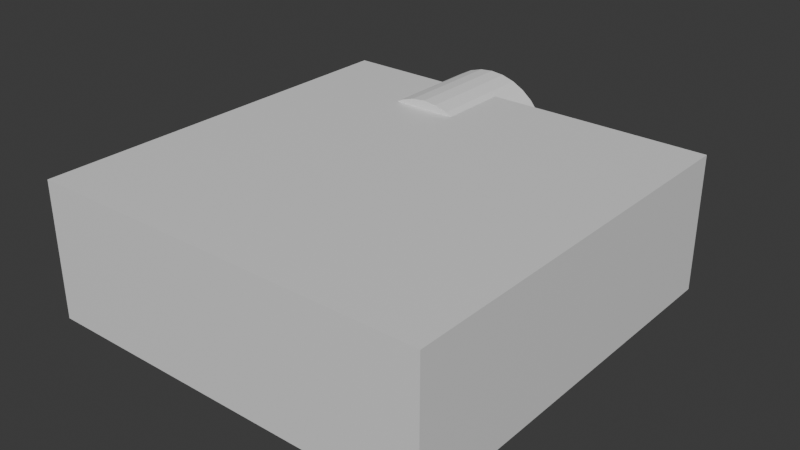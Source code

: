 # Source: video-proj.blend  (saved by Blender 4.0.36; exported with 4.5.12 LTS)
import bpy
from mathutils import Matrix  # noqa: F401  (used for matrix-valued properties, if any)

bpy.ops.wm.read_factory_settings(use_empty=True)
scene = bpy.context.scene
scene.name = 'Scene'

# ---- collections
col_collection = bpy.data.collections.new('Collection'); scene.collection.children.link(col_collection)

# ---- materials (node trees are filled in below, after node groups)
mat_material = bpy.data.materials.new('Material')
mat_material.alpha_threshold = 0.0
mat_material.use_transparent_shadow = False
mat_material.roughness = 0.5
mat_material.line_color = (0.0, 0.0, 0.0, 1.0)

# ---- material node trees
mat_material.use_nodes = True; mat_material.node_tree.nodes.clear()
_N = mat_material.node_tree.nodes; _L = mat_material.node_tree.links
n0 = _N.new('ShaderNodeOutputMaterial'); n0.name = 'Material Output'; n0.location = (300, 300)
n1 = _N.new('ShaderNodeBsdfPrincipled'); n1.name = 'Principled BSDF'; n1.location = (10, 300)
n1.inputs[3].default_value = 1.45
_L.new(n1.outputs[0], n0.inputs[0])
n0.is_active_output = True

# ---- world
world_world = bpy.data.worlds.new('World'); scene.world = world_world
world_world.use_nodes = True; world_world.node_tree.nodes.clear()
_N = world_world.node_tree.nodes; _L = world_world.node_tree.links
n0 = _N.new('ShaderNodeOutputWorld'); n0.name = 'World Output'; n0.location = (300, 300)
n1 = _N.new('ShaderNodeBackground'); n1.name = 'Background'; n1.location = (10, 300)
n1.inputs[0].default_value = (0.05088, 0.05088, 0.05088, 1.0)
_L.new(n1.outputs[0], n0.inputs[0])
n0.is_active_output = True
world_world.color = (0.05088, 0.05088, 0.05088)
world_world.use_sun_shadow = False
world_world.sun_shadow_jitter_overblur = 0.0

# ---- meshes
me_cube = bpy.data.meshes.new('Cube')
me_cube.from_pydata([(1.0, 1.0, 0.34), (1.0, 1.0, -0.34), (1.0, -1.0, 0.34), (1.0, -1.0, -0.34), (-1.0, 1.0, 0.34), (-1.0, 1.0, -0.34), (-1.0, -1.0, 0.34), (-1.0, -1.0, -0.34)], [], [(0, 4, 6, 2), (3, 2, 6, 7), (7, 6, 4, 5), (5, 1, 3, 7), (1, 0, 2, 3), (5, 4, 0, 1)])
_uv = me_cube.uv_layers.new(name='UVMap')
_uv.uv.foreach_set('vector', [0.625, 0.5, 0.875, 0.5, 0.875, 0.75, 0.625, 0.75, 0.375, 0.75, 0.625, 0.75, 0.625, 1.0, 0.375, 1.0, 0.375, 0.0, 0.625, 0.0, 0.625, 0.25, 0.375, 0.25, 0.125, 0.5, 0.375, 0.5, 0.375, 0.75, 0.125, 0.75, 0.375, 0.5, 0.625, 0.5, 0.625, 0.75, 0.375, 0.75, 0.375, 0.25, 0.625, 0.25, 0.625, 0.5, 0.375, 0.5])
me_cube.materials.append(mat_material)
me_cube.use_mirror_vertex_groups = False
me_cube.update()
me_cylinder = bpy.data.meshes.new('Cylinder')
me_cylinder.from_pydata([(0.0, 0.35, -0.28), (0.0, 0.35, 0.28), (0.06828, 0.3433, -0.28), (0.06828, 0.3433, 0.28), (0.1339, 0.3234, -0.28), (0.1339, 0.3234, 0.28), (0.1944, 0.291, -0.28), (0.1944, 0.291, 0.28), (0.2475, 0.2475, -0.28), (0.2475, 0.2475, 0.28), (0.291, 0.1944, -0.28), (0.291, 0.1944, 0.28), (0.3234, 0.1339, -0.28), (0.3234, 0.1339, 0.28), (0.3433, 0.06828, -0.28), (0.3433, 0.06828, 0.28), (0.35, 0.0, -0.28), (0.35, 0.0, 0.28), (0.3433, -0.06828, -0.28), (0.3433, -0.06828, 0.28), (0.3234, -0.1339, -0.28), (0.3234, -0.1339, 0.28), (0.291, -0.1944, -0.28), (0.291, -0.1944, 0.28), (0.2475, -0.2475, -0.28), (0.2475, -0.2475, 0.28), (0.1944, -0.291, -0.28), (0.1944, -0.291, 0.28), (0.1339, -0.3234, -0.28), (0.1339, -0.3234, 0.28), (0.06828, -0.3433, -0.28), (0.06828, -0.3433, 0.28), (0.0, -0.35, -0.28), (0.0, -0.35, 0.28), (-0.06828, -0.3433, -0.28), (-0.06828, -0.3433, 0.28), (-0.1339, -0.3234, -0.28), (-0.1339, -0.3234, 0.28), (-0.1944, -0.291, -0.28), (-0.1944, -0.291, 0.28), (-0.2475, -0.2475, -0.28), (-0.2475, -0.2475, 0.28), (-0.291, -0.1944, -0.28), (-0.291, -0.1944, 0.28), (-0.3234, -0.1339, -0.28), (-0.3234, -0.1339, 0.28), (-0.3433, -0.06828, -0.28), (-0.3433, -0.06828, 0.28), (-0.35, 0.0, -0.28), (-0.35, 0.0, 0.28), (-0.3433, 0.06828, -0.28), (-0.3433, 0.06828, 0.28), (-0.3234, 0.1339, -0.28), (-0.3234, 0.1339, 0.28), (-0.291, 0.1944, -0.28), (-0.291, 0.1944, 0.28), (-0.2475, 0.2475, -0.28), (-0.2475, 0.2475, 0.28), (-0.1944, 0.291, -0.28), (-0.1944, 0.291, 0.28), (-0.1339, 0.3234, -0.28), (-0.1339, 0.3234, 0.28), (-0.06828, 0.3433, -0.28), (-0.06828, 0.3433, 0.28)], [], [(0, 1, 3, 2), (2, 3, 5, 4), (4, 5, 7, 6), (6, 7, 9, 8), (8, 9, 11, 10), (10, 11, 13, 12), (12, 13, 15, 14), (14, 15, 17, 16), (16, 17, 19, 18), (18, 19, 21, 20), (20, 21, 23, 22), (22, 23, 25, 24), (24, 25, 27, 26), (26, 27, 29, 28), (28, 29, 31, 30), (30, 31, 33, 32), (32, 33, 35, 34), (34, 35, 37, 36), (36, 37, 39, 38), (38, 39, 41, 40), (40, 41, 43, 42), (42, 43, 45, 44), (44, 45, 47, 46), (46, 47, 49, 48), (48, 49, 51, 50), (50, 51, 53, 52), (52, 53, 55, 54), (54, 55, 57, 56), (56, 57, 59, 58), (58, 59, 61, 60), (3, 1, 63, 61, 59, 57, 55, 53, 51, 49, 47, 45, 43, 41, 39, 37, 35, 33, 31, 29, 27, 25, 23, 21, 19, 17, 15, 13, 11, 9, 7, 5), (60, 61, 63, 62), (62, 63, 1, 0), (0, 2, 4, 6, 8, 10, 12, 14, 16, 18, 20, 22, 24, 26, 28, 30, 32, 34, 36, 38, 40, 42, 44, 46, 48, 50, 52, 54, 56, 58, 60, 62)])
_uv = me_cylinder.uv_layers.new(name='UVMap')
_uv.uv.foreach_set('vector', [1.0, 0.5, 1.0, 1.0, 0.9688, 1.0, 0.9688, 0.5, 0.9688, 0.5, 0.9688, 1.0, 0.9375, 1.0, 0.9375, 0.5, 0.9375, 0.5, 0.9375, 1.0, 0.9062, 1.0, 0.9062, 0.5, 0.9062, 0.5, 0.9062, 1.0, 0.875, 1.0, 0.875, 0.5, 0.875, 0.5, 0.875, 1.0, 0.8438, 1.0, 0.8438, 0.5, 0.8438, 0.5, 0.8438, 1.0, 0.8125, 1.0, 0.8125, 0.5, 0.8125, 0.5, 0.8125, 1.0, 0.7812, 1.0, 0.7812, 0.5, 0.7812, 0.5, 0.7812, 1.0, 0.75, 1.0, 0.75, 0.5, 0.75, 0.5, 0.75, 1.0, 0.7188, 1.0, 0.7188, 0.5, 0.7188, 0.5, 0.7188, 1.0, 0.6875, 1.0, 0.6875, 0.5, 0.6875, 0.5, 0.6875, 1.0, 0.6562, 1.0, 0.6562, 0.5, 0.6562, 0.5, 0.6562, 1.0, 0.625, 1.0, 0.625, 0.5, 0.625, 0.5, 0.625, 1.0, 0.5938, 1.0, 0.5938, 0.5, 0.5938, 0.5, 0.5938, 1.0, 0.5625, 1.0, 0.5625, 0.5, 0.5625, 0.5, 0.5625, 1.0, 0.5312, 1.0, 0.5312, 0.5, 0.5312, 0.5, 0.5312, 1.0, 0.5, 1.0, 0.5, 0.5, 0.5, 0.5, 0.5, 1.0, 0.4688, 1.0, 0.4688, 0.5, 0.4688, 0.5, 0.4688, 1.0, 0.4375, 1.0, 0.4375, 0.5, 0.4375, 0.5, 0.4375, 1.0, 0.4062, 1.0, 0.4062, 0.5, 0.4062, 0.5, 0.4062, 1.0, 0.375, 1.0, 0.375, 0.5, 0.375, 0.5, 0.375, 1.0, 0.3438, 1.0, 0.3438, 0.5, 0.3438, 0.5, 0.3438, 1.0, 0.3125, 1.0, 0.3125, 0.5, 0.3125, 0.5, 0.3125, 1.0, 0.2812, 1.0, 0.2812, 0.5, 0.2812, 0.5, 0.2812, 1.0, 0.25, 1.0, 0.25, 0.5, 0.25, 0.5, 0.25, 1.0, 0.2188, 1.0, 0.2188, 0.5, 0.2188, 0.5, 0.2188, 1.0, 0.1875, 1.0, 0.1875, 0.5, 0.1875, 0.5, 0.1875, 1.0, 0.1562, 1.0, 0.1562, 0.5, 0.1562, 0.5, 0.1562, 1.0, 0.125, 1.0, 0.125, 0.5, 0.125, 0.5, 0.125, 1.0, 0.09375, 1.0, 0.09375, 0.5, 0.09375, 0.5, 0.09375, 1.0, 0.0625, 1.0, 0.0625, 0.5, 0.2968, 0.4854, 0.25, 0.49, 0.2032, 0.4854, 0.1582, 0.4717, 0.1167, 0.4496, 0.08029, 0.4197, 0.05045, 0.3833, 0.02827, 0.3418, 0.01461, 0.2968, 0.01, 0.25, 0.01461, 0.2032, 0.02827, 0.1582, 0.05045, 0.1167, 0.08029, 0.08029, 0.1167, 0.05045, 0.1582, 0.02827, 0.2032, 0.01461, 0.25, 0.01, 0.2968, 0.01461, 0.3418, 0.02827, 0.3833, 0.05045, 0.4197, 0.08029, 0.4496, 0.1167, 0.4717, 0.1582, 0.4854, 0.2032, 0.49, 0.25, 0.4854, 0.2968, 0.4717, 0.3418, 0.4496, 0.3833, 0.4197, 0.4197, 0.3833, 0.4496, 0.3418, 0.4717, 0.0625, 0.5, 0.0625, 1.0, 0.03125, 1.0, 0.03125, 0.5, 0.03125, 0.5, 0.03125, 1.0, 0.0, 1.0, 0.0, 0.5, 0.75, 0.49, 0.7968, 0.4854, 0.8418, 0.4717, 0.8833, 0.4496, 0.9197, 0.4197, 0.9496, 0.3833, 0.9717, 0.3418, 0.9854, 0.2968, 0.99, 0.25, 0.9854, 0.2032, 0.9717, 0.1582, 0.9496, 0.1167, 0.9197, 0.08029, 0.8833, 0.05045, 0.8418, 0.02827, 0.7968, 0.01461, 0.75, 0.01, 0.7032, 0.01461, 0.6582, 0.02827, 0.6167, 0.05045, 0.5803, 0.08029, 0.5504, 0.1167, 0.5283, 0.1582, 0.5146, 0.2032, 0.51, 0.25, 0.5146, 0.2968, 0.5283, 0.3418, 0.5504, 0.3833, 0.5803, 0.4197, 0.6167, 0.4496, 0.6582, 0.4717, 0.7032, 0.4854])
me_cylinder.update()

# ---- objects
ob_cube = bpy.data.objects.new('Cube', me_cube)
ob_cylinder = bpy.data.objects.new('Cylinder', me_cylinder)

# ---- transforms, parenting, visibility, modifiers, constraints
ob_cube.location = (0.0, 0.0, 0.3471)
ob_cube.lock_rotations_4d = False
ob_cube.empty_display_type = 'ARROWS'
ob_cube.lineart.crease_threshold = 0.0
ob_cylinder.location = (-0.3, 0.92, 0.38)
ob_cylinder.rotation_euler = (0.0, 1.571, -1.571)

# ---- collection membership
col_collection.objects.link(ob_cube)
col_collection.objects.link(ob_cylinder)

# ---- scene / render settings (as saved in the file)
scene.frame_start = 1; scene.frame_end = 250; scene.frame_set(1)
scene.render.engine = 'BLENDER_EEVEE_NEXT'
scene.cycles.sampling_pattern = 'TABULATED_SOBOL'
bpy.context.view_layer.update()

# ---- added for rendering (the .blend has no active camera and no usable light): camera, sun
cam_auto = bpy.data.cameras.new('AutoCamera')
cam_auto.lens = 50.0
cam_auto.sensor_width = 36.0
cam_auto.clip_end = 1000.0
ob_auto_camera = bpy.data.objects.new('AutoCamera', cam_auto)
scene.collection.objects.link(ob_auto_camera)
ob_auto_camera.location = (2.83103, -3.29723, 2.63339)
ob_auto_camera.rotation_euler = (1.09748, -7.21219e-08, 0.694738)
scene.camera = ob_auto_camera
light_auto_sun = bpy.data.lights.new('AutoSun', 'SUN')
light_auto_sun.energy = 3.0
light_auto_sun.angle = 0.0523599
ob_auto_sun = bpy.data.objects.new('AutoSun', light_auto_sun)
scene.collection.objects.link(ob_auto_sun)
ob_auto_sun.rotation_euler = (0.872665, 0.174533, 0.523599)
bpy.context.view_layer.update()
